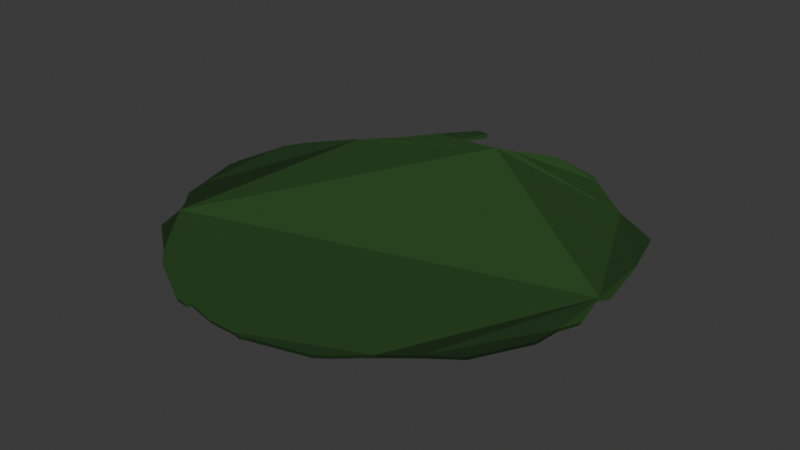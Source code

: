 # Source: island_grass_base.blend  (saved by Blender 5.2.45; exported with 4.5.12 LTS)
import bpy
from mathutils import Matrix  # noqa: F401  (used for matrix-valued properties, if any)

bpy.ops.wm.read_factory_settings(use_empty=True)
scene = bpy.context.scene
scene.name = 'Scene'

# ---- collections
col_collection = bpy.data.collections.new('Collection'); scene.collection.children.link(col_collection)

# ---- materials (node trees are filled in below, after node groups)
mat_grass_island_ground = bpy.data.materials.new('grass_island_ground')

# ---- material node trees
mat_grass_island_ground.use_nodes = True; mat_grass_island_ground.node_tree.nodes.clear()
_N = mat_grass_island_ground.node_tree.nodes; _L = mat_grass_island_ground.node_tree.links
n0 = _N.new('ShaderNodeBsdfPrincipled'); n0.name = 'Principled BSDF'; n0.location = (-200, 100)
n0.inputs[2].default_value = 0.92
n0.inputs[10].default_value = 0.005
n0.inputs[13].default_value = 0.1
n1 = _N.new('ShaderNodeOutputMaterial'); n1.name = 'Material Output'; n1.location = (200, 100)
n2 = _N.new('ShaderNodeVertexColor'); n2.name = 'Color Attribute'; n2.location = (-320, 120)
n2.layer_name = 'Col'
_L.new(n0.outputs[0], n1.inputs[0])
_L.new(n2.outputs[0], n0.inputs[0])
n1.is_active_output = True

# ---- world
world_world = bpy.data.worlds.new('World'); scene.world = world_world
world_world.use_nodes = True; world_world.node_tree.nodes.clear()
_N = world_world.node_tree.nodes; _L = world_world.node_tree.links
n0 = _N.new('ShaderNodeOutputWorld'); n0.name = 'World Output'; n0.location = (200, 100)
n1 = _N.new('ShaderNodeBackground'); n1.name = 'Background'; n1.location = (-200, 100)
n1.inputs[0].default_value = (0.05088, 0.05088, 0.05088, 1.0)
_L.new(n1.outputs[0], n0.inputs[0])
n0.is_active_output = True
world_world.color = (0.05088, 0.05088, 0.05088)
world_world.sun_shadow_jitter_overblur = 0.0

# ---- meshes
me_islandgrassbase = bpy.data.meshes.new('IslandGrassBase')
me_islandgrassbase.from_pydata([(-7.864, -30.79, 0.0), (-7.819, -30.49, -0.6), (-6.206, -31.01, 0.0), (-6.175, -30.72, -0.6), (-6.033, -30.48, 0.0), (-6.004, -30.18, -0.6), (-1.311, -31.53, 0.0), (-1.324, -31.23, -0.6), (2.498, -31.54, 0.0), (2.451, -31.25, -0.6), (3.621, -31.79, 0.0), (3.565, -31.5, -0.6), (4.412, -31.41, 0.0), (4.349, -31.12, -0.6), (12.34, -29.26, 0.0), (12.21, -28.99, -0.6), (13.92, -28.13, 0.0), (13.77, -27.86, -0.6), (17.58, -24.9, 0.0), (17.4, -24.66, -0.6), (21.42, -21.79, 0.0), (21.21, -21.58, -0.6), (25.35, -18.91, 0.0), (25.11, -18.73, -0.6), (29.38, -11.57, 0.0), (29.1, -11.45, -0.6), (29.77, -8.074, 0.0), (29.49, -7.983, -0.6), (30.99, -5.142, 0.0), (30.7, -5.078, -0.6), (29.78, 0.6738, 0.0), (29.48, 0.6888, -0.6), (30.73, 1.935, 0.0), (30.43, 1.938, -0.6), (29.43, 9.978, 0.0), (29.13, 9.909, -0.6), (29.24, 10.47, 0.0), (28.95, 10.4, -0.6), (27.49, 17.17, 0.0), (27.22, 17.04, -0.6), (27.31, 17.53, 0.0), (27.04, 17.39, -0.6), (20.53, 21.64, 0.0), (20.3, 21.45, -0.6), (12.87, 28.38, 0.0), (12.72, 28.13, -0.6), (12.21, 29.16, 0.0), (12.06, 28.89, -0.6), (11.72, 29.52, 0.0), (11.57, 29.26, -0.6), (4.982, 31.73, 0.0), (4.905, 31.44, -0.6), (4.141, 31.97, 0.0), (4.072, 31.68, -0.6), (4.075, 31.99, 0.0), (4.007, 31.7, -0.6), (3.991, 31.98, 0.0), (3.924, 31.69, -0.6), (-0.6411, 30.59, 0.0), (-0.664, 30.29, -0.6), (-2.652, 29.67, 0.0), (-2.653, 29.37, -0.6), (-5.109, 29.07, 0.0), (-5.084, 28.78, -0.6), (-11.68, 28.23, 0.0), (-11.58, 27.95, -0.6), (-9.283, 32.73, 0.0), (-9.22, 32.44, -0.6), (-11.08, 32.9, 0.0), (-11.0, 32.61, -0.6), (-15.55, 27.59, 0.0), (-15.42, 27.33, -0.6), (-18.66, 23.26, 0.0), (-18.48, 23.02, -0.6), (-22.86, 18.82, 0.0), (-22.62, 18.63, -0.6), (-23.33, 18.51, 0.0), (-23.09, 18.32, -0.6), (-23.3, 18.23, 0.0), (-23.06, 18.05, -0.6), (-24.01, 17.6, 0.0), (-23.77, 17.42, -0.6), (-28.64, 11.97, 0.0), (-28.36, 11.86, -0.6), (-30.27, 9.153, 0.0), (-29.98, 9.08, -0.6), (-30.44, 7.343, 0.0), (-30.15, 7.29, -0.6), (-31.41, 1.112, 0.0), (-31.11, 1.125, -0.6), (-31.38, 0.2985, 0.0), (-31.09, 0.3196, -0.6), (-31.36, -0.08435, 0.0), (-31.06, -0.05926, -0.6), (-31.42, -1.132, 0.0), (-31.13, -1.096, -0.6), (-29.49, -7.887, 0.0), (-29.21, -7.78, -0.6), (-28.63, -11.12, 0.0), (-28.37, -10.98, -0.6), (-26.45, -13.64, 0.0), (-26.2, -13.47, -0.6), (-25.44, -15.36, 0.0), (-25.2, -15.18, -0.6), (-25.41, -15.41, 0.0), (-25.18, -15.23, -0.6), (-23.78, -19.92, 0.0), (-23.57, -19.7, -0.6), (-18.07, -24.23, 0.0), (-17.92, -23.97, -0.6), (-15.42, -26.6, 0.0), (-15.3, -26.33, -0.6)], [], [(44, 50, 58), (45, 43, 61), (0, 3, 2), (3, 4, 2), (4, 7, 6), (6, 9, 8), (8, 11, 10), (11, 12, 10), (12, 15, 14), (15, 16, 14), (17, 18, 16), (18, 21, 20), (20, 23, 22), (23, 24, 22), (25, 26, 24), (26, 29, 28), (29, 30, 28), (30, 33, 32), (33, 34, 32), (35, 36, 34), (36, 39, 38), (39, 40, 38), (41, 42, 40), (42, 45, 44), (44, 47, 46), (46, 49, 48), (49, 50, 48), (50, 53, 52), (53, 54, 52), (55, 56, 54), (57, 58, 56), (59, 60, 58), (61, 62, 60), (62, 65, 64), (64, 67, 66), (66, 69, 68), (69, 70, 68), (71, 72, 70), (73, 74, 72), (74, 77, 76), (77, 78, 76), (78, 81, 80), (80, 83, 82), (82, 85, 84), (85, 86, 84), (86, 89, 88), (88, 91, 90), (90, 93, 92), (92, 95, 94), (95, 96, 94), (96, 99, 98), (99, 100, 98), (100, 103, 102), (102, 105, 104), (104, 107, 106), (106, 109, 108), (108, 111, 110), (110, 1, 0), (110, 0, 4), (0, 2, 4), (4, 6, 8), (104, 106, 108), (108, 110, 4), (8, 10, 12), (108, 4, 18), (4, 8, 18), (102, 104, 108), (96, 98, 100), (100, 102, 78), (102, 108, 18), (8, 12, 18), (12, 14, 16), (12, 16, 18), (102, 18, 30), (94, 96, 92), (96, 100, 78), (92, 96, 86), (88, 90, 92), (86, 96, 80), (20, 22, 24), (102, 30, 62), (18, 20, 30), (88, 92, 86), (82, 84, 86), (20, 24, 26), (26, 28, 30), (20, 26, 30), (82, 86, 80), (96, 78, 80), (74, 76, 78), (68, 70, 64), (70, 72, 64), (72, 74, 62), (74, 78, 62), (78, 102, 62), (30, 32, 34), (36, 38, 42), (38, 40, 42), (30, 34, 36), (66, 68, 64), (30, 36, 42), (62, 64, 72), (30, 42, 62), (44, 46, 48), (42, 44, 60), (60, 62, 42), (56, 58, 50), (58, 60, 44), (50, 44, 48), (52, 54, 56), (50, 52, 56), (1, 111, 5), (111, 109, 5), (109, 107, 105), (109, 105, 103), (3, 1, 5), (9, 7, 5), (109, 103, 19), (103, 101, 79), (19, 103, 31), (101, 99, 97), (97, 95, 93), (93, 91, 89), (87, 85, 83), (93, 89, 87), (101, 97, 79), (97, 93, 87), (5, 109, 19), (13, 11, 9), (9, 5, 19), (97, 87, 81), (79, 97, 81), (87, 83, 81), (79, 77, 75), (15, 13, 17), (13, 9, 19), (17, 13, 19), (25, 23, 21), (25, 21, 27), (21, 19, 31), (27, 21, 31), (31, 29, 27), (31, 103, 63), (79, 75, 63), (73, 71, 65), (71, 69, 65), (79, 63, 103), (75, 73, 63), (35, 33, 31), (31, 63, 43), (69, 67, 65), (73, 65, 63), (35, 31, 37), (37, 31, 43), (41, 39, 43), (39, 37, 43), (61, 59, 45), (59, 57, 51), (63, 61, 43), (59, 51, 45), (51, 57, 53), (57, 55, 53), (51, 49, 45), (49, 47, 45), (0, 1, 3), (3, 5, 4), (4, 5, 7), (6, 7, 9), (8, 9, 11), (11, 13, 12), (12, 13, 15), (15, 17, 16), (17, 19, 18), (18, 19, 21), (20, 21, 23), (23, 25, 24), (25, 27, 26), (26, 27, 29), (29, 31, 30), (30, 31, 33), (33, 35, 34), (35, 37, 36), (36, 37, 39), (39, 41, 40), (41, 43, 42), (42, 43, 45), (44, 45, 47), (46, 47, 49), (49, 51, 50), (50, 51, 53), (53, 55, 54), (55, 57, 56), (57, 59, 58), (59, 61, 60), (61, 63, 62), (62, 63, 65), (64, 65, 67), (66, 67, 69), (69, 71, 70), (71, 73, 72), (73, 75, 74), (74, 75, 77), (77, 79, 78), (78, 79, 81), (80, 81, 83), (82, 83, 85), (85, 87, 86), (86, 87, 89), (88, 89, 91), (90, 91, 93), (92, 93, 95), (95, 97, 96), (96, 97, 99), (99, 101, 100), (100, 101, 103), (102, 103, 105), (104, 105, 107), (106, 107, 109), (108, 109, 111), (110, 111, 1)])
_ca = me_islandgrassbase.color_attributes.new('Col', 'FLOAT_COLOR', 'CORNER')
_ca.data.foreach_set('color', [0.03544, 0.09946, 0.02613, 1.0, 0.03544, 0.09946, 0.02613, 1.0, 0.03544, 0.09946, 0.02613, 1.0, 0.02683, 0.07288, 0.01992, 1.0, 0.02683, 0.07288, 0.01992, 1.0, 0.02683, 0.07288, 0.01992, 1.0, 0.02715, 0.07375, 0.02016, 1.0, 0.02715, 0.07375, 0.02016, 1.0, 0.02715, 0.07375, 0.02016, 1.0, 0.0271, 0.07361, 0.02012, 1.0, 0.0271, 0.07361, 0.02012, 1.0, 0.0271, 0.07361, 0.02012, 1.0, 0.02689, 0.07304, 0.01997, 1.0, 0.02689, 0.07304, 0.01997, 1.0, 0.02689, 0.07304, 0.01997, 1.0, 0.02682, 0.07285, 0.01992, 1.0, 0.02682, 0.07285, 0.01992, 1.0, 0.02682, 0.07285, 0.01992, 1.0, 0.02077, 0.05333, 0.01645, 1.0, 0.02077, 0.05333, 0.01645, 1.0, 0.02077, 0.05333, 0.01645, 1.0, 0.02083, 0.05349, 0.0165, 1.0, 0.02083, 0.05349, 0.0165, 1.0, 0.02083, 0.05349, 0.0165, 1.0, 0.02097, 0.05385, 0.01661, 1.0, 0.02097, 0.05385, 0.01661, 1.0, 0.02097, 0.05385, 0.01661, 1.0, 0.02055, 0.05276, 0.01628, 1.0, 0.02055, 0.05276, 0.01628, 1.0, 0.02055, 0.05276, 0.01628, 1.0, 0.02139, 0.05492, 0.01694, 1.0, 0.02139, 0.05492, 0.01694, 1.0, 0.02139, 0.05492, 0.01694, 1.0, 0.01561, 0.03599, 0.01337, 1.0, 0.01561, 0.03599, 0.01337, 1.0, 0.01561, 0.03599, 0.01337, 1.0, 0.01639, 0.03779, 0.01404, 1.0, 0.01639, 0.03779, 0.01404, 1.0, 0.01639, 0.03779, 0.01404, 1.0, 0.01576, 0.03634, 0.0135, 1.0, 0.01576, 0.03634, 0.0135, 1.0, 0.01576, 0.03634, 0.0135, 1.0, 0.02064, 0.05298, 0.01635, 1.0, 0.02064, 0.05298, 0.01635, 1.0, 0.02064, 0.05298, 0.01635, 1.0, 0.02707, 0.07353, 0.0201, 1.0, 0.02707, 0.07353, 0.0201, 1.0, 0.02707, 0.07353, 0.0201, 1.0, 0.02735, 0.07429, 0.02031, 1.0, 0.02735, 0.07429, 0.02031, 1.0, 0.02735, 0.07429, 0.02031, 1.0, 0.03482, 0.09772, 0.02567, 1.0, 0.03482, 0.09772, 0.02567, 1.0, 0.03482, 0.09772, 0.02567, 1.0, 0.02689, 0.07303, 0.01997, 1.0, 0.02689, 0.07303, 0.01997, 1.0, 0.02689, 0.07303, 0.01997, 1.0, 0.02115, 0.05429, 0.01675, 1.0, 0.02115, 0.05429, 0.01675, 1.0, 0.02115, 0.05429, 0.01675, 1.0, 0.0212, 0.05442, 0.01679, 1.0, 0.0212, 0.05442, 0.01679, 1.0, 0.0212, 0.05442, 0.01679, 1.0, 0.02121, 0.05446, 0.0168, 1.0, 0.02121, 0.05446, 0.0168, 1.0, 0.02121, 0.05446, 0.0168, 1.0, 0.0212, 0.05443, 0.01679, 1.0, 0.0212, 0.05443, 0.01679, 1.0, 0.0212, 0.05443, 0.01679, 1.0, 0.02769, 0.07522, 0.02056, 1.0, 0.02769, 0.07522, 0.02056, 1.0, 0.02769, 0.07522, 0.02056, 1.0, 0.02662, 0.07232, 0.01977, 1.0, 0.02662, 0.07232, 0.01977, 1.0, 0.02662, 0.07232, 0.01977, 1.0, 0.02679, 0.07278, 0.0199, 1.0, 0.02679, 0.07278, 0.0199, 1.0, 0.02679, 0.07278, 0.0199, 1.0, 0.02718, 0.07383, 0.02018, 1.0, 0.02718, 0.07383, 0.02018, 1.0, 0.02718, 0.07383, 0.02018, 1.0, 0.03525, 0.09892, 0.02598, 1.0, 0.03525, 0.09892, 0.02598, 1.0, 0.03525, 0.09892, 0.02598, 1.0, 0.03537, 0.09924, 0.02607, 1.0, 0.03537, 0.09924, 0.02607, 1.0, 0.03537, 0.09924, 0.02607, 1.0, 0.03539, 0.09931, 0.02609, 1.0, 0.03539, 0.09931, 0.02609, 1.0, 0.03539, 0.09931, 0.02609, 1.0, 0.03563, 0.09997, 0.02626, 1.0, 0.03563, 0.09997, 0.02626, 1.0, 0.03563, 0.09997, 0.02626, 1.0, 0.03472, 0.09742, 0.02559, 1.0, 0.03472, 0.09742, 0.02559, 1.0, 0.03472, 0.09742, 0.02559, 1.0, 0.03445, 0.09666, 0.02539, 1.0, 0.03445, 0.09666, 0.02539, 1.0, 0.03445, 0.09666, 0.02539, 1.0, 0.02654, 0.0721, 0.01971, 1.0, 0.02654, 0.0721, 0.01971, 1.0, 0.02654, 0.0721, 0.01971, 1.0, 0.0207, 0.05314, 0.01639, 1.0, 0.0207, 0.05314, 0.01639, 1.0, 0.0207, 0.05314, 0.01639, 1.0, 0.02075, 0.05326, 0.01643, 1.0, 0.02075, 0.05326, 0.01643, 1.0, 0.02075, 0.05326, 0.01643, 1.0, 0.02104, 0.05402, 0.01666, 1.0, 0.02104, 0.05402, 0.01666, 1.0, 0.02104, 0.05402, 0.01666, 1.0, 0.02794, 0.07591, 0.02075, 1.0, 0.02794, 0.07591, 0.02075, 1.0, 0.02794, 0.07591, 0.02075, 1.0, 0.03496, 0.09811, 0.02577, 1.0, 0.03496, 0.09811, 0.02577, 1.0, 0.03496, 0.09811, 0.02577, 1.0, 0.03468, 0.09733, 0.02557, 1.0, 0.03468, 0.09733, 0.02557, 1.0, 0.03468, 0.09733, 0.02557, 1.0, 0.03477, 0.09755, 0.02563, 1.0, 0.03477, 0.09755, 0.02563, 1.0, 0.03477, 0.09755, 0.02563, 1.0, 0.02686, 0.07297, 0.01995, 1.0, 0.02686, 0.07297, 0.01995, 1.0, 0.02686, 0.07297, 0.01995, 1.0, 0.02683, 0.07289, 0.01993, 1.0, 0.02683, 0.07289, 0.01993, 1.0, 0.02683, 0.07289, 0.01993, 1.0, 0.02153, 0.05527, 0.01705, 1.0, 0.02153, 0.05527, 0.01705, 1.0, 0.02153, 0.05527, 0.01705, 1.0, 0.02145, 0.05506, 0.01699, 1.0, 0.02145, 0.05506, 0.01699, 1.0, 0.02145, 0.05506, 0.01699, 1.0, 0.016, 0.03689, 0.0137, 1.0, 0.016, 0.03689, 0.0137, 1.0, 0.016, 0.03689, 0.0137, 1.0, 0.01612, 0.03717, 0.01381, 1.0, 0.01612, 0.03717, 0.01381, 1.0, 0.01612, 0.03717, 0.01381, 1.0, 0.01614, 0.03721, 0.01382, 1.0, 0.01614, 0.03721, 0.01382, 1.0, 0.01614, 0.03721, 0.01382, 1.0, 0.0161, 0.03712, 0.01379, 1.0, 0.0161, 0.03712, 0.01379, 1.0, 0.0161, 0.03712, 0.01379, 1.0, 0.01593, 0.03673, 0.01364, 1.0, 0.01593, 0.03673, 0.01364, 1.0, 0.01593, 0.03673, 0.01364, 1.0, 0.01659, 0.03825, 0.01421, 1.0, 0.01659, 0.03825, 0.01421, 1.0, 0.01659, 0.03825, 0.01421, 1.0, 0.01587, 0.0366, 0.0136, 1.0, 0.01587, 0.0366, 0.0136, 1.0, 0.01587, 0.0366, 0.0136, 1.0, 0.01573, 0.03627, 0.01347, 1.0, 0.01573, 0.03627, 0.01347, 1.0, 0.01573, 0.03627, 0.01347, 1.0, 0.01584, 0.03653, 0.01357, 1.0, 0.01584, 0.03653, 0.01357, 1.0, 0.01584, 0.03653, 0.01357, 1.0, 0.01613, 0.03719, 0.01381, 1.0, 0.01613, 0.03719, 0.01381, 1.0, 0.01613, 0.03719, 0.01381, 1.0, 0.02089, 0.05363, 0.01655, 1.0, 0.02089, 0.05363, 0.01655, 1.0, 0.02089, 0.05363, 0.01655, 1.0, 0.02169, 0.05569, 0.01718, 1.0, 0.02169, 0.05569, 0.01718, 1.0, 0.02169, 0.05569, 0.01718, 1.0, 0.02782, 0.07557, 0.02066, 1.0, 0.02782, 0.07557, 0.02066, 1.0, 0.02782, 0.07557, 0.02066, 1.0, 0.0278, 0.07552, 0.02065, 1.0, 0.0278, 0.07552, 0.02065, 1.0, 0.0278, 0.07552, 0.02065, 1.0, 0.02712, 0.07367, 0.02014, 1.0, 0.02712, 0.07367, 0.02014, 1.0, 0.02712, 0.07367, 0.02014, 1.0, 0.02688, 0.073, 0.01996, 1.0, 0.02688, 0.073, 0.01996, 1.0, 0.02688, 0.073, 0.01996, 1.0, 0.01568, 0.03616, 0.01343, 1.0, 0.01568, 0.03616, 0.01343, 1.0, 0.01568, 0.03616, 0.01343, 1.0, 0.02691, 0.07309, 0.01998, 1.0, 0.02691, 0.07309, 0.01998, 1.0, 0.02691, 0.07309, 0.01998, 1.0, 0.02079, 0.05337, 0.01646, 1.0, 0.02079, 0.05337, 0.01646, 1.0, 0.02079, 0.05337, 0.01646, 1.0, 0.02729, 0.07412, 0.02026, 1.0, 0.02729, 0.07412, 0.02026, 1.0, 0.02729, 0.07412, 0.02026, 1.0, 0.02758, 0.07492, 0.02048, 1.0, 0.02758, 0.07492, 0.02048, 1.0, 0.02758, 0.07492, 0.02048, 1.0, 0.0159, 0.03666, 0.01362, 1.0, 0.0159, 0.03666, 0.01362, 1.0, 0.0159, 0.03666, 0.01362, 1.0, 0.01631, 0.03762, 0.01397, 1.0, 0.01631, 0.03762, 0.01397, 1.0, 0.01631, 0.03762, 0.01397, 1.0, 0.01644, 0.03792, 0.01408, 1.0, 0.01644, 0.03792, 0.01408, 1.0, 0.01644, 0.03792, 0.01408, 1.0, 0.02719, 0.07387, 0.02019, 1.0, 0.02719, 0.07387, 0.02019, 1.0, 0.02719, 0.07387, 0.02019, 1.0, 0.02134, 0.05478, 0.0169, 1.0, 0.02134, 0.05478, 0.0169, 1.0, 0.02134, 0.05478, 0.0169, 1.0, 0.02084, 0.0535, 0.0165, 1.0, 0.02084, 0.0535, 0.0165, 1.0, 0.02084, 0.0535, 0.0165, 1.0, 0.02069, 0.05311, 0.01639, 1.0, 0.02069, 0.05311, 0.01639, 1.0, 0.02069, 0.05311, 0.01639, 1.0, 0.02793, 0.07586, 0.02074, 1.0, 0.02793, 0.07586, 0.02074, 1.0, 0.02793, 0.07586, 0.02074, 1.0, 0.01592, 0.03672, 0.01364, 1.0, 0.01592, 0.03672, 0.01364, 1.0, 0.01592, 0.03672, 0.01364, 1.0, 0.01577, 0.03638, 0.01351, 1.0, 0.01577, 0.03638, 0.01351, 1.0, 0.01577, 0.03638, 0.01351, 1.0, 0.01633, 0.03765, 0.01399, 1.0, 0.01633, 0.03765, 0.01399, 1.0, 0.01633, 0.03765, 0.01399, 1.0, 0.01611, 0.03715, 0.0138, 1.0, 0.01611, 0.03715, 0.0138, 1.0, 0.01611, 0.03715, 0.0138, 1.0, 0.02147, 0.05513, 0.01701, 1.0, 0.02147, 0.05513, 0.01701, 1.0, 0.02147, 0.05513, 0.01701, 1.0, 0.01593, 0.03674, 0.01365, 1.0, 0.01593, 0.03674, 0.01365, 1.0, 0.01593, 0.03674, 0.01365, 1.0, 0.03535, 0.09919, 0.02606, 1.0, 0.03535, 0.09919, 0.02606, 1.0, 0.03535, 0.09919, 0.02606, 1.0, 0.01573, 0.03627, 0.01347, 1.0, 0.01573, 0.03627, 0.01347, 1.0, 0.01573, 0.03627, 0.01347, 1.0, 0.01601, 0.03691, 0.01371, 1.0, 0.01601, 0.03691, 0.01371, 1.0, 0.01601, 0.03691, 0.01371, 1.0, 0.02153, 0.05527, 0.01705, 1.0, 0.02153, 0.05527, 0.01705, 1.0, 0.02153, 0.05527, 0.01705, 1.0, 0.016, 0.0369, 0.01371, 1.0, 0.016, 0.0369, 0.01371, 1.0, 0.016, 0.0369, 0.01371, 1.0, 0.02709, 0.0736, 0.02012, 1.0, 0.02709, 0.0736, 0.02012, 1.0, 0.02709, 0.0736, 0.02012, 1.0, 0.0215, 0.05519, 0.01703, 1.0, 0.0215, 0.05519, 0.01703, 1.0, 0.0215, 0.05519, 0.01703, 1.0, 0.02089, 0.05364, 0.01655, 1.0, 0.02089, 0.05364, 0.01655, 1.0, 0.02089, 0.05364, 0.01655, 1.0, 0.02203, 0.05655, 0.01745, 1.0, 0.02203, 0.05655, 0.01745, 1.0, 0.02203, 0.05655, 0.01745, 1.0, 0.03472, 0.09743, 0.02559, 1.0, 0.03472, 0.09743, 0.02559, 1.0, 0.03472, 0.09743, 0.02559, 1.0, 0.0218, 0.05597, 0.01727, 1.0, 0.0218, 0.05597, 0.01727, 1.0, 0.0218, 0.05597, 0.01727, 1.0, 0.02776, 0.07539, 0.02061, 1.0, 0.02776, 0.07539, 0.02061, 1.0, 0.02776, 0.07539, 0.02061, 1.0, 0.02709, 0.07358, 0.02012, 1.0, 0.02709, 0.07358, 0.02012, 1.0, 0.02709, 0.07358, 0.02012, 1.0, 0.03498, 0.09815, 0.02578, 1.0, 0.03498, 0.09815, 0.02578, 1.0, 0.03498, 0.09815, 0.02578, 1.0, 0.02741, 0.07447, 0.02036, 1.0, 0.02741, 0.07447, 0.02036, 1.0, 0.02741, 0.07447, 0.02036, 1.0, 0.02667, 0.07245, 0.01981, 1.0, 0.02667, 0.07245, 0.01981, 1.0, 0.02667, 0.07245, 0.01981, 1.0, 0.02076, 0.0533, 0.01644, 1.0, 0.02076, 0.0533, 0.01644, 1.0, 0.02076, 0.0533, 0.01644, 1.0, 0.02114, 0.05428, 0.01675, 1.0, 0.02114, 0.05428, 0.01675, 1.0, 0.02114, 0.05428, 0.01675, 1.0, 0.02721, 0.07391, 0.0202, 1.0, 0.02721, 0.07391, 0.0202, 1.0, 0.02721, 0.07391, 0.0202, 1.0, 0.02075, 0.05328, 0.01644, 1.0, 0.02075, 0.05328, 0.01644, 1.0, 0.02075, 0.05328, 0.01644, 1.0, 0.02128, 0.05465, 0.01686, 1.0, 0.02128, 0.05465, 0.01686, 1.0, 0.02128, 0.05465, 0.01686, 1.0, 0.02735, 0.07428, 0.02031, 1.0, 0.02735, 0.07428, 0.02031, 1.0, 0.02735, 0.07428, 0.02031, 1.0, 0.02687, 0.07298, 0.01995, 1.0, 0.02687, 0.07298, 0.01995, 1.0, 0.02687, 0.07298, 0.01995, 1.0, 0.02665, 0.07239, 0.01979, 1.0, 0.02665, 0.07239, 0.01979, 1.0, 0.02665, 0.07239, 0.01979, 1.0, 0.02686, 0.07296, 0.01994, 1.0, 0.02686, 0.07296, 0.01994, 1.0, 0.02686, 0.07296, 0.01994, 1.0, 0.03486, 0.09781, 0.02569, 1.0, 0.03486, 0.09781, 0.02569, 1.0, 0.03486, 0.09781, 0.02569, 1.0, 0.03566, 0.1001, 0.02628, 1.0, 0.03566, 0.1001, 0.02628, 1.0, 0.03566, 0.1001, 0.02628, 1.0, 0.03637, 0.1021, 0.02681, 1.0, 0.03637, 0.1021, 0.02681, 1.0, 0.03637, 0.1021, 0.02681, 1.0, 0.02724, 0.074, 0.02023, 1.0, 0.02724, 0.074, 0.02023, 1.0, 0.02724, 0.074, 0.02023, 1.0, 0.03536, 0.09922, 0.02606, 1.0, 0.03536, 0.09922, 0.02606, 1.0, 0.03536, 0.09922, 0.02606, 1.0, 0.03524, 0.0989, 0.02598, 1.0, 0.03524, 0.0989, 0.02598, 1.0, 0.03524, 0.0989, 0.02598, 1.0, 0.02781, 0.07555, 0.02065, 1.0, 0.02781, 0.07555, 0.02065, 1.0, 0.02781, 0.07555, 0.02065, 1.0, 0.02671, 0.07254, 0.01983, 1.0, 0.02671, 0.07254, 0.01983, 1.0, 0.02671, 0.07254, 0.01983, 1.0, 0.0157, 0.0362, 0.01344, 1.0, 0.0157, 0.0362, 0.01344, 1.0, 0.0157, 0.0362, 0.01344, 1.0, 0.01595, 0.03677, 0.01366, 1.0, 0.01595, 0.03677, 0.01366, 1.0, 0.01595, 0.03677, 0.01366, 1.0, 0.02701, 0.07338, 0.02006, 1.0, 0.02701, 0.07338, 0.02006, 1.0, 0.02701, 0.07338, 0.02006, 1.0, 0.02687, 0.073, 0.01996, 1.0, 0.02687, 0.073, 0.01996, 1.0, 0.02687, 0.073, 0.01996, 1.0, 0.02719, 0.07387, 0.02019, 1.0, 0.02719, 0.07387, 0.02019, 1.0, 0.02719, 0.07387, 0.02019, 1.0, 0.01644, 0.03792, 0.01409, 1.0, 0.01644, 0.03792, 0.01409, 1.0, 0.01644, 0.03792, 0.01409, 1.0, 0.02798, 0.07601, 0.02078, 1.0, 0.02798, 0.07601, 0.02078, 1.0, 0.02798, 0.07601, 0.02078, 1.0, 0.01635, 0.03771, 0.01401, 1.0, 0.01635, 0.03771, 0.01401, 1.0, 0.01635, 0.03771, 0.01401, 1.0, 0.01594, 0.03676, 0.01365, 1.0, 0.01594, 0.03676, 0.01365, 1.0, 0.01594, 0.03676, 0.01365, 1.0, 0.01617, 0.03728, 0.01385, 1.0, 0.01617, 0.03728, 0.01385, 1.0, 0.01617, 0.03728, 0.01385, 1.0, 0.02158, 0.05542, 0.0171, 1.0, 0.02158, 0.05542, 0.0171, 1.0, 0.02158, 0.05542, 0.0171, 1.0, 0.01601, 0.03692, 0.01372, 1.0, 0.01601, 0.03692, 0.01372, 1.0, 0.01601, 0.03692, 0.01372, 1.0, 0.01572, 0.03626, 0.01347, 1.0, 0.01572, 0.03626, 0.01347, 1.0, 0.01572, 0.03626, 0.01347, 1.0, 0.0164, 0.03781, 0.01404, 1.0, 0.0164, 0.03781, 0.01404, 1.0, 0.0164, 0.03781, 0.01404, 1.0, 0.02733, 0.07423, 0.02029, 1.0, 0.02733, 0.07423, 0.02029, 1.0, 0.02733, 0.07423, 0.02029, 1.0, 0.02679, 0.07276, 0.01989, 1.0, 0.02679, 0.07276, 0.01989, 1.0, 0.02679, 0.07276, 0.01989, 1.0, 0.02751, 0.07472, 0.02043, 1.0, 0.02751, 0.07472, 0.02043, 1.0, 0.02751, 0.07472, 0.02043, 1.0, 0.02138, 0.05489, 0.01693, 1.0, 0.02138, 0.05489, 0.01693, 1.0, 0.02138, 0.05489, 0.01693, 1.0, 0.022, 0.05649, 0.01743, 1.0, 0.022, 0.05649, 0.01743, 1.0, 0.022, 0.05649, 0.01743, 1.0, 0.02093, 0.05375, 0.01658, 1.0, 0.02093, 0.05375, 0.01658, 1.0, 0.02093, 0.05375, 0.01658, 1.0, 0.03461, 0.09711, 0.02551, 1.0, 0.03461, 0.09711, 0.02551, 1.0, 0.03461, 0.09711, 0.02551, 1.0, 0.02077, 0.05332, 0.01645, 1.0, 0.02077, 0.05332, 0.01645, 1.0, 0.02077, 0.05332, 0.01645, 1.0, 0.02139, 0.05491, 0.01694, 1.0, 0.02139, 0.05491, 0.01694, 1.0, 0.02139, 0.05491, 0.01694, 1.0, 0.02076, 0.05331, 0.01645, 1.0, 0.02076, 0.05331, 0.01645, 1.0, 0.02076, 0.05331, 0.01645, 1.0, 0.01586, 0.03659, 0.01359, 1.0, 0.01586, 0.03659, 0.01359, 1.0, 0.01586, 0.03659, 0.01359, 1.0, 0.01597, 0.03683, 0.01368, 1.0, 0.01597, 0.03683, 0.01368, 1.0, 0.01597, 0.03683, 0.01368, 1.0, 0.01571, 0.03623, 0.01346, 1.0, 0.01571, 0.03623, 0.01346, 1.0, 0.01571, 0.03623, 0.01346, 1.0, 0.02165, 0.05558, 0.01715, 1.0, 0.02165, 0.05558, 0.01715, 1.0, 0.02165, 0.05558, 0.01715, 1.0, 0.02693, 0.07316, 0.02, 1.0, 0.02693, 0.07316, 0.02, 1.0, 0.02693, 0.07316, 0.02, 1.0, 0.03537, 0.09924, 0.02607, 1.0, 0.03537, 0.09924, 0.02607, 1.0, 0.03537, 0.09924, 0.02607, 1.0, 0.0351, 0.09849, 0.02587, 1.0, 0.0351, 0.09849, 0.02587, 1.0, 0.0351, 0.09849, 0.02587, 1.0, 0.02775, 0.07537, 0.0206, 1.0, 0.02775, 0.07537, 0.0206, 1.0, 0.02775, 0.07537, 0.0206, 1.0, 0.02185, 0.05611, 0.01731, 1.0, 0.02185, 0.05611, 0.01731, 1.0, 0.02185, 0.05611, 0.01731, 1.0, 0.02736, 0.07431, 0.02032, 1.0, 0.02736, 0.07431, 0.02032, 1.0, 0.02736, 0.07431, 0.02032, 1.0, 0.02697, 0.07325, 0.02003, 1.0, 0.02697, 0.07325, 0.02003, 1.0, 0.02697, 0.07325, 0.02003, 1.0, 0.02658, 0.07221, 0.01974, 1.0, 0.02658, 0.07221, 0.01974, 1.0, 0.02658, 0.07221, 0.01974, 1.0, 0.02681, 0.07284, 0.01991, 1.0, 0.02681, 0.07284, 0.01991, 1.0, 0.02681, 0.07284, 0.01991, 1.0, 0.02075, 0.05327, 0.01643, 1.0, 0.02075, 0.05327, 0.01643, 1.0, 0.02075, 0.05327, 0.01643, 1.0, 0.02733, 0.07424, 0.0203, 1.0, 0.02733, 0.07424, 0.0203, 1.0, 0.02733, 0.07424, 0.0203, 1.0, 0.02718, 0.07384, 0.02019, 1.0, 0.02718, 0.07384, 0.02019, 1.0, 0.02718, 0.07384, 0.02019, 1.0, 0.02745, 0.07457, 0.02039, 1.0, 0.02745, 0.07457, 0.02039, 1.0, 0.02745, 0.07457, 0.02039, 1.0, 0.02121, 0.05445, 0.0168, 1.0, 0.02121, 0.05445, 0.0168, 1.0, 0.02121, 0.05445, 0.0168, 1.0, 0.02077, 0.05332, 0.01645, 1.0, 0.02077, 0.05332, 0.01645, 1.0, 0.02077, 0.05332, 0.01645, 1.0, 0.03642, 0.1022, 0.02684, 1.0, 0.03642, 0.1022, 0.02684, 1.0, 0.03642, 0.1022, 0.02684, 1.0, 0.03574, 0.1003, 0.02634, 1.0, 0.03574, 0.1003, 0.02634, 1.0, 0.03574, 0.1003, 0.02634, 1.0, 0.03468, 0.09732, 0.02556, 1.0, 0.03468, 0.09732, 0.02556, 1.0, 0.03468, 0.09732, 0.02556, 1.0, 0.03561, 0.09993, 0.02625, 1.0, 0.03561, 0.09993, 0.02625, 1.0, 0.03561, 0.09993, 0.02625, 1.0, 0.03535, 0.09919, 0.02606, 1.0, 0.03535, 0.09919, 0.02606, 1.0, 0.03535, 0.09919, 0.02606, 1.0, 0.03545, 0.09946, 0.02613, 1.0, 0.03545, 0.09946, 0.02613, 1.0, 0.03545, 0.09946, 0.02613, 1.0, 0.0273, 0.07415, 0.02027, 1.0, 0.0273, 0.07415, 0.02027, 1.0, 0.0273, 0.07415, 0.02027, 1.0, 0.02668, 0.07248, 0.01982, 1.0, 0.02668, 0.07248, 0.01982, 1.0, 0.02668, 0.07248, 0.01982, 1.0, 0.02716, 0.07378, 0.02017, 1.0, 0.02716, 0.07378, 0.02017, 1.0, 0.02716, 0.07378, 0.02017, 1.0, 0.027, 0.07334, 0.02005, 1.0, 0.027, 0.07334, 0.02005, 1.0, 0.027, 0.07334, 0.02005, 1.0, 0.02693, 0.07316, 0.02, 1.0, 0.02693, 0.07316, 0.02, 1.0, 0.02693, 0.07316, 0.02, 1.0, 0.02685, 0.07294, 0.01994, 1.0, 0.02685, 0.07294, 0.01994, 1.0, 0.02685, 0.07294, 0.01994, 1.0, 0.02676, 0.0727, 0.01987, 1.0, 0.02676, 0.0727, 0.01987, 1.0, 0.02676, 0.0727, 0.01987, 1.0, 0.02692, 0.07312, 0.01999, 1.0, 0.02692, 0.07312, 0.01999, 1.0, 0.02692, 0.07312, 0.01999, 1.0, 0.02167, 0.05564, 0.01716, 1.0, 0.02167, 0.05564, 0.01716, 1.0, 0.02167, 0.05564, 0.01716, 1.0, 0.02062, 0.05295, 0.01634, 1.0, 0.02062, 0.05295, 0.01634, 1.0, 0.02062, 0.05295, 0.01634, 1.0, 0.02177, 0.0559, 0.01725, 1.0, 0.02177, 0.0559, 0.01725, 1.0, 0.02177, 0.0559, 0.01725, 1.0, 0.01575, 0.03631, 0.01349, 1.0, 0.01575, 0.03631, 0.01349, 1.0, 0.01575, 0.03631, 0.01349, 1.0, 0.01623, 0.03743, 0.0139, 1.0, 0.01623, 0.03743, 0.0139, 1.0, 0.01623, 0.03743, 0.0139, 1.0, 0.01621, 0.03739, 0.01389, 1.0, 0.01621, 0.03739, 0.01389, 1.0, 0.01621, 0.03739, 0.01389, 1.0, 0.02052, 0.05268, 0.01625, 1.0, 0.02052, 0.05268, 0.01625, 1.0, 0.02052, 0.05268, 0.01625, 1.0, 0.02675, 0.07266, 0.01986, 1.0, 0.02675, 0.07266, 0.01986, 1.0, 0.02675, 0.07266, 0.01986, 1.0, 0.03493, 0.09802, 0.02575, 1.0, 0.03493, 0.09802, 0.02575, 1.0, 0.03493, 0.09802, 0.02575, 1.0, 0.03468, 0.09732, 0.02556, 1.0, 0.03468, 0.09732, 0.02556, 1.0, 0.03468, 0.09732, 0.02556, 1.0, 0.02723, 0.07396, 0.02022, 1.0, 0.02723, 0.07396, 0.02022, 1.0, 0.02723, 0.07396, 0.02022, 1.0, 0.02114, 0.05429, 0.01675, 1.0, 0.02114, 0.05429, 0.01675, 1.0, 0.02114, 0.05429, 0.01675, 1.0, 0.02094, 0.05376, 0.01659, 1.0, 0.02094, 0.05376, 0.01659, 1.0, 0.02094, 0.05376, 0.01659, 1.0, 0.02117, 0.05434, 0.01676, 1.0, 0.02117, 0.05434, 0.01676, 1.0, 0.02117, 0.05434, 0.01676, 1.0, 0.02198, 0.05643, 0.01741, 1.0, 0.02198, 0.05643, 0.01741, 1.0, 0.02198, 0.05643, 0.01741, 1.0, 0.02113, 0.05424, 0.01673, 1.0, 0.02113, 0.05424, 0.01673, 1.0, 0.02113, 0.05424, 0.01673, 1.0, 0.02659, 0.07224, 0.01975, 1.0, 0.02659, 0.07224, 0.01975, 1.0, 0.02659, 0.07224, 0.01975, 1.0, 0.02674, 0.07263, 0.01985, 1.0, 0.02674, 0.07263, 0.01985, 1.0, 0.02674, 0.07263, 0.01985, 1.0, 0.02687, 0.07299, 0.01996, 1.0, 0.02687, 0.07299, 0.01996, 1.0, 0.02687, 0.07299, 0.01996, 1.0, 0.03518, 0.09872, 0.02593, 1.0, 0.03518, 0.09872, 0.02593, 1.0, 0.03518, 0.09872, 0.02593, 1.0, 0.0354, 0.09934, 0.0261, 1.0, 0.0354, 0.09934, 0.0261, 1.0, 0.0354, 0.09934, 0.0261, 1.0, 0.03543, 0.09942, 0.02612, 1.0, 0.03543, 0.09942, 0.02612, 1.0, 0.03543, 0.09942, 0.02612, 1.0, 0.03523, 0.09885, 0.02597, 1.0, 0.03523, 0.09885, 0.02597, 1.0, 0.03523, 0.09885, 0.02597, 1.0, 0.03453, 0.0969, 0.02545, 1.0, 0.03453, 0.0969, 0.02545, 1.0, 0.03453, 0.0969, 0.02545, 1.0, 0.03492, 0.09798, 0.02574, 1.0, 0.03492, 0.09798, 0.02574, 1.0, 0.03492, 0.09798, 0.02574, 1.0, 0.02777, 0.07544, 0.02062, 1.0, 0.02777, 0.07544, 0.02062, 1.0, 0.02777, 0.07544, 0.02062, 1.0, 0.02087, 0.0536, 0.01653, 1.0, 0.02087, 0.0536, 0.01653, 1.0, 0.02087, 0.0536, 0.01653, 1.0, 0.02076, 0.05331, 0.01645, 1.0, 0.02076, 0.05331, 0.01645, 1.0, 0.02076, 0.05331, 0.01645, 1.0, 0.0216, 0.05547, 0.01711, 1.0, 0.0216, 0.05547, 0.01711, 1.0, 0.0216, 0.05547, 0.01711, 1.0, 0.02735, 0.0743, 0.02031, 1.0, 0.02735, 0.0743, 0.02031, 1.0, 0.02735, 0.0743, 0.02031, 1.0, 0.03485, 0.09779, 0.02569, 1.0, 0.03485, 0.09779, 0.02569, 1.0, 0.03485, 0.09779, 0.02569, 1.0, 0.03458, 0.09704, 0.02549, 1.0, 0.03458, 0.09704, 0.02549, 1.0, 0.03458, 0.09704, 0.02549, 1.0, 0.03471, 0.09739, 0.02558, 1.0, 0.03471, 0.09739, 0.02558, 1.0, 0.03471, 0.09739, 0.02558, 1.0, 0.02672, 0.07258, 0.01984, 1.0, 0.02672, 0.07258, 0.01984, 1.0, 0.02672, 0.07258, 0.01984, 1.0, 0.0271, 0.0736, 0.02012, 1.0, 0.0271, 0.0736, 0.02012, 1.0, 0.0271, 0.0736, 0.02012, 1.0, 0.02133, 0.05477, 0.0169, 1.0, 0.02133, 0.05477, 0.0169, 1.0, 0.02133, 0.05477, 0.0169, 1.0, 0.02149, 0.05519, 0.01702, 1.0, 0.02149, 0.05519, 0.01702, 1.0, 0.02149, 0.05519, 0.01702, 1.0, 0.01611, 0.03716, 0.0138, 1.0, 0.01611, 0.03716, 0.0138, 1.0, 0.01611, 0.03716, 0.0138, 1.0, 0.01612, 0.03718, 0.01381, 1.0, 0.01612, 0.03718, 0.01381, 1.0, 0.01612, 0.03718, 0.01381, 1.0, 0.01615, 0.03725, 0.01384, 1.0, 0.01615, 0.03725, 0.01384, 1.0, 0.01615, 0.03725, 0.01384, 1.0, 0.01614, 0.03723, 0.01383, 1.0, 0.01614, 0.03723, 0.01383, 1.0, 0.01614, 0.03723, 0.01383, 1.0, 0.01614, 0.03722, 0.01383, 1.0, 0.01614, 0.03722, 0.01383, 1.0, 0.01614, 0.03722, 0.01383, 1.0, 0.01656, 0.03819, 0.01419, 1.0, 0.01656, 0.03819, 0.01419, 1.0, 0.01656, 0.03819, 0.01419, 1.0, 0.0156, 0.03597, 0.01336, 1.0, 0.0156, 0.03597, 0.01336, 1.0, 0.0156, 0.03597, 0.01336, 1.0, 0.01563, 0.03604, 0.01339, 1.0, 0.01563, 0.03604, 0.01339, 1.0, 0.01563, 0.03604, 0.01339, 1.0, 0.01584, 0.03653, 0.01357, 1.0, 0.01584, 0.03653, 0.01357, 1.0, 0.01584, 0.03653, 0.01357, 1.0, 0.01605, 0.037, 0.01374, 1.0, 0.01605, 0.037, 0.01374, 1.0, 0.01605, 0.037, 0.01374, 1.0, 0.01555, 0.03587, 0.01332, 1.0, 0.01555, 0.03587, 0.01332, 1.0, 0.01555, 0.03587, 0.01332, 1.0, 0.02153, 0.05527, 0.01705, 1.0, 0.02153, 0.05527, 0.01705, 1.0, 0.02153, 0.05527, 0.01705, 1.0, 0.02741, 0.07446, 0.02035, 1.0, 0.02741, 0.07446, 0.02035, 1.0, 0.02741, 0.07446, 0.02035, 1.0])
me_islandgrassbase.materials.append(mat_grass_island_ground)
me_islandgrassbase.update()

# ---- objects
ob_islandgrassbase = bpy.data.objects.new('IslandGrassBase', me_islandgrassbase)

# ---- transforms, parenting, visibility, modifiers, constraints
ob_islandgrassbase.location = (0.0, 0.0, 0.0)

# ---- collection membership
scene.collection.objects.link(ob_islandgrassbase)

# ---- scene / render settings (as saved in the file)
scene.frame_start = 1; scene.frame_end = 250; scene.frame_set(1)
scene.render.engine = 'BLENDER_EEVEE_NEXT'
scene.render.bake_bias = 0.0
scene.render.bake_samples = 0
scene.render.compositor_device = 'GPU'
scene.eevee.use_volume_custom_range = False
scene.eevee.fast_gi_thickness_near = 0.1
scene.eevee.fast_gi_thickness_far = 0.0
scene.eevee.ray_tracing_options.screen_trace_thickness = 0.1
bpy.context.view_layer.update()

# ---- added for rendering (the .blend has no active camera and no usable light): camera, sun
cam_auto = bpy.data.cameras.new('AutoCamera')
cam_auto.lens = 50.0
cam_auto.sensor_width = 36.0
cam_auto.clip_end = 1459.61
ob_auto_camera = bpy.data.objects.new('AutoCamera', cam_auto)
scene.collection.objects.link(ob_auto_camera)
ob_auto_camera.location = (82.951, -99.2516, 66.2352)
ob_auto_camera.rotation_euler = (1.09748, -7.21219e-08, 0.694738)
scene.camera = ob_auto_camera
light_auto_sun = bpy.data.lights.new('AutoSun', 'SUN')
light_auto_sun.energy = 3.0
light_auto_sun.angle = 0.0523599
ob_auto_sun = bpy.data.objects.new('AutoSun', light_auto_sun)
scene.collection.objects.link(ob_auto_sun)
ob_auto_sun.rotation_euler = (0.872665, 0.174533, 0.523599)
bpy.context.view_layer.update()
